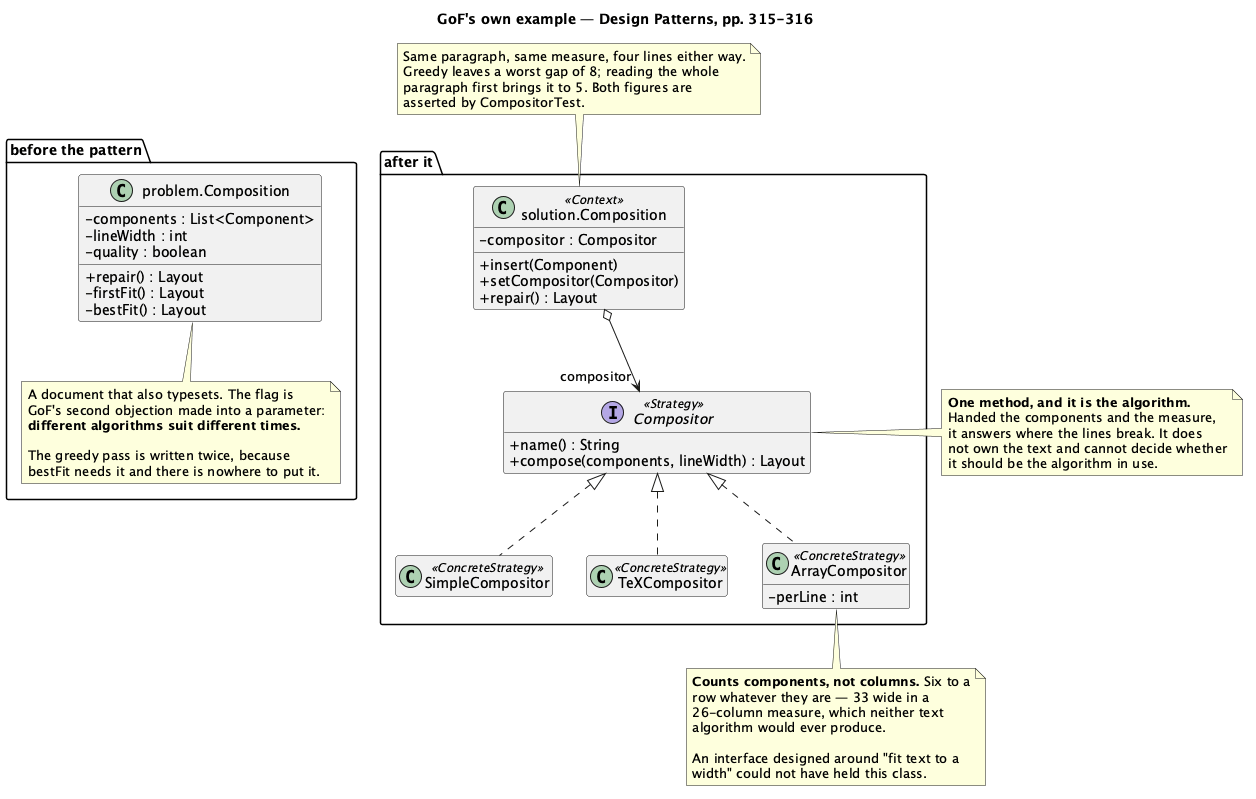

The diagram above was rendered by PlantUML. Its source (embedded in the PNG):
@startuml "Strategy - Compositor (GoF) - Class Diagram"
skinparam classAttributeIconSize 0
hide empty members
title GoF's own example — Design Patterns, pp. 315-316

package "before the pattern" {
  class "problem.Composition" as Naive {
    - components : List<Component>
    - lineWidth : int
    - quality : boolean
    + repair() : Layout
    - firstFit() : Layout
    - bestFit() : Layout
  }
  note bottom of Naive
    A document that also typesets. The flag is
    GoF's second objection made into a parameter:
    <b>different algorithms suit different times.</b>

    The greedy pass is written twice, because
    bestFit needs it and there is nowhere to put it.
  end note
}

package "after it" {
  class "solution.Composition" as Context <<Context>> {
    - compositor : Compositor
    + insert(Component)
    + setCompositor(Compositor)
    + repair() : Layout
  }

  interface Compositor <<Strategy>> {
    + name() : String
    + compose(components, lineWidth) : Layout
  }

  class SimpleCompositor <<ConcreteStrategy>>
  class TeXCompositor <<ConcreteStrategy>>
  class ArrayCompositor <<ConcreteStrategy>> {
    - perLine : int
  }

  Context o--> "compositor" Compositor
  Compositor <|.. SimpleCompositor
  Compositor <|.. TeXCompositor
  Compositor <|.. ArrayCompositor
}

Naive -[hidden]right- Context

note right of Compositor
  <b>One method, and it is the algorithm.</b>
  Handed the components and the measure,
  it answers where the lines break. It does
  not own the text and cannot decide whether
  it should be the algorithm in use.
end note

note bottom of ArrayCompositor
  <b>Counts components, not columns.</b> Six to a
  row whatever they are — 33 wide in a
  26-column measure, which neither text
  algorithm would ever produce.

  An interface designed around "fit text to a
  width" could not have held this class.
end note

note as N1
  Same paragraph, same measure, four lines either way.
  Greedy leaves a worst gap of 8; reading the whole
  paragraph first brings it to 5. Both figures are
  asserted by CompositorTest.
end note
N1 .. Context

@enduml